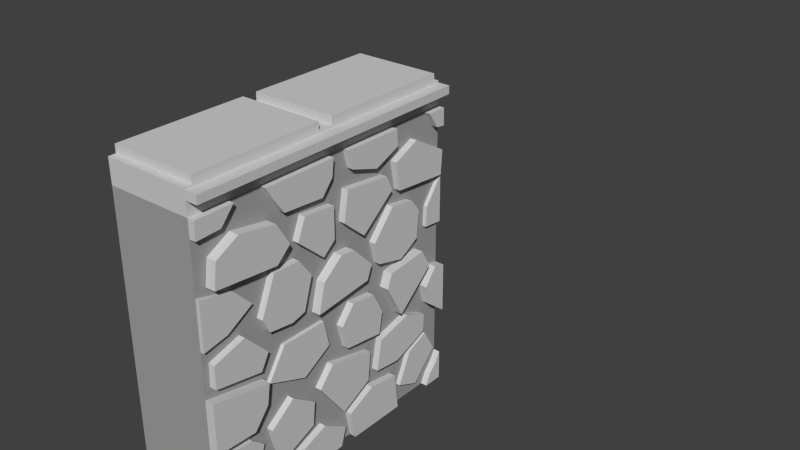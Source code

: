 # Source: ModularStoneWall_top.blend  (saved by Blender 2.76.0; exported with 4.5.12 LTS)
import bpy
from mathutils import Matrix  # noqa: F401  (used for matrix-valued properties, if any)

bpy.ops.wm.read_factory_settings(use_empty=True)
scene = bpy.context.scene
scene.name = 'Scene'

# ---- collections
col_collection_1 = bpy.data.collections.new('Collection 1'); scene.collection.children.link(col_collection_1)

# ---- materials (node trees are filled in below, after node groups)
mat_rocklight = bpy.data.materials.new('RockLight')
mat_rocklight.alpha_threshold = 0.0
mat_rocklight.diffuse_color = (0.6383, 0.6383, 0.6383, 1.0)
mat_rocklight.roughness = 0.5
mat_rock = bpy.data.materials.new('Rock')
mat_rock.alpha_threshold = 0.0
mat_rock.diffuse_color = (0.3588, 0.3588, 0.3588, 1.0)
mat_rock.roughness = 0.5

# ---- material node trees

# ---- world
world_world = bpy.data.worlds.new('World'); scene.world = world_world
world_world.color = (0.05088, 0.05088, 0.05088)
world_world.use_sun_shadow = False
world_world.sun_shadow_jitter_overblur = 0.0
world_world.cycles.sampling_method = 'MANUAL'
world_world.cycles.sample_map_resolution = 256

# ---- meshes
me_cube_012 = bpy.data.meshes.new('Cube.012')
me_cube_012.from_pydata([(-0.6272, -1.017, 1.018), (-0.6272, 1.029, 1.018), (-0.6272, 1.029, -1.021), (-0.6272, -1.017, -1.021), (-0.01547, -1.017, 1.018), (-0.01547, -1.017, -1.021), (-0.01547, -1.017, -0.8076), (-0.01547, -1.017, -0.4557), (-0.01547, -1.017, -0.1062), (-0.01547, -1.017, 0.2121), (-0.01547, -1.017, 0.5448), (-0.01547, -1.017, 0.8975), (-0.01547, -0.7455, 1.018), (-0.01547, -0.5168, 1.018), (-0.01547, 0.01447, 1.018), (-0.01547, 0.1406, 1.018), (-0.01547, 0.5725, 1.018), (-0.01547, 0.887, 1.018), (-0.01547, 1.029, 1.018), (-0.01547, 1.029, 0.8975), (-0.01547, 1.029, 0.5471), (-0.01547, 1.029, 0.2145), (-0.01547, 1.029, -0.1008), (-0.01547, 1.029, -0.4556), (-0.01547, 1.029, -0.8076), (-0.01547, 1.029, -1.021), (-0.01547, 0.887, -1.021), (-0.01547, 0.5726, -1.021), (-0.01547, 0.1406, -1.021), (-0.01547, 0.01207, -1.021), (-0.01547, -0.5203, -1.021), (-0.01547, -0.7452, -1.021), (-0.01547, -0.9727, -0.0399), (-0.01547, -0.9701, 0.1175), (-0.01547, -0.7402, 0.1853), (-0.01547, -0.5711, 0.007606), (-0.01547, -0.1627, 0.06318), (-0.01547, -0.2673, 0.1306), (-0.01547, -0.3694, 0.1028), (-0.01547, -0.5505, 0.1264), (-0.01547, -0.6007, 0.229), (-0.01547, -0.651, 0.3575), (-0.01547, -0.8433, 0.2464), (-0.01547, 0.1019, -0.8157), (-0.01547, 0.3131, -0.7185), (-0.01547, 0.5436, -0.7516), (-0.01547, 0.6133, -0.8757), (-0.01547, 0.7177, -0.6554), (-0.01547, 0.8807, -0.5849), (-0.01547, 0.845, -0.5412), (-0.01547, 0.7376, -0.585), (-0.01547, 0.5713, -0.6439), (-0.01547, 0.3696, -0.6224), (-0.01547, 0.2811, -0.6465), (-0.01547, 0.047, -0.7667), (-0.01547, -0.161, -0.4854), (-0.01547, -0.2179, -0.5411), (-0.01547, -0.2359, -0.7071), (-0.01547, -0.4333, -0.789), (-0.01547, -0.5277, -0.7406), (-0.01547, -0.5793, -0.5504), (-0.01547, -0.6314, -0.6228), (-0.01547, -0.6958, -0.8332), (-0.01547, -0.9893, -0.7392), (-0.01547, -0.8172, -0.8324), (-0.01547, -0.7174, -0.9314), (-0.01547, -0.5103, -0.9134), (-0.01547, -0.2992, -0.8341), (-0.01547, -0.1345, -0.7715), (-0.01547, 0.05324, -0.8877), (-0.01547, 0.5807, 0.9034), (-0.01547, 0.3838, 0.821), (-0.01547, 0.1733, 0.8881), (-0.01547, -0.001468, 0.9001), (-0.01547, -0.08403, 0.8012), (-0.01547, -0.3877, 0.8217), (-0.01547, -0.4629, 0.9274), (-0.01547, -0.8434, 0.9055), (-0.01547, -0.9413, 0.5812), (-0.01547, -0.9187, 0.7518), (-0.01547, -0.7512, 0.8407), (-0.01547, -0.4793, 0.7964), (-0.01547, -0.382, 0.6347), (-0.01547, -0.2954, 0.596), (-0.01547, -0.2343, 0.7411), (-0.01547, 0.004217, 0.7183), (-0.01547, 0.003023, 0.4967), (-0.01547, 0.08981, 0.5696), (-0.01547, 0.1239, 0.7756), (-0.01547, 0.474, 0.7385), (-0.01547, 0.565, 0.7977), (-0.01547, 0.7574, 0.885), (-0.01547, 1.019, 0.7363), (-0.01547, 1.007, 0.5647), (-0.01547, 0.8932, 0.3686), (-0.01547, 0.9631, 0.9055), (-0.01547, -0.5929, -0.1895), (-0.01547, -0.5579, -0.2302), (-0.01547, -0.4272, -0.03038), (-0.01547, -0.09438, -0.02658), (-0.01547, -0.05346, -0.2162), (-0.01547, 0.04448, -0.1287), (-0.01547, 0.1494, -0.006648), (-0.01547, 0.334, -0.02785), (-0.01547, 0.4559, -0.04002), (-0.01547, 0.4934, 0.06125), (-0.01547, 0.8009, 0.09367), (-0.01547, 0.8774, -0.04381), (-0.01547, 0.7669, 0.1993), (-0.01547, 0.6097, 0.1107), (-0.01547, 0.4021, 0.1616), (-0.01547, 0.3591, 0.3229), (-0.01547, 0.3074, 0.2089), (-0.01547, 0.2682, 0.1111), (-0.01547, -0.6312, -0.1006), (-0.01547, 0.8926, -0.3497), (-0.01547, 0.847, -0.1988), (-0.01547, 0.9409, -0.07863), (-0.01547, 0.8842, 0.2265), (-0.01547, 0.5967, 0.5991), (-0.01547, 0.5235, 0.6303), (-0.01547, 0.2605, 0.4214), (-0.01547, -0.09303, 0.4187), (-0.01547, -0.485, 0.5403), (-0.01547, -0.7777, 0.4881), (-0.01547, -0.4942, 0.4847), (-0.01547, -0.2974, 0.4832), (-0.01547, -0.1988, 0.3473), (-0.01547, -0.1131, 0.2623), (-0.01547, 0.04012, 0.3815), (-0.01547, 0.1482, 0.3738), (-0.01547, 0.5296, 0.5142), (-0.01547, 0.718, 0.4833), (-0.01547, 0.7876, 0.3918), (-0.01547, 0.5912, -0.2855), (-0.01547, 0.4158, -0.1878), (-0.01547, 0.3883, -0.3409), (-0.01547, 0.09193, -0.3037), (-0.01547, -0.2696, -0.3411), (-0.01547, -0.6149, -0.3325), (-0.01547, -0.7224, -0.4661), (-0.01547, -0.95, -0.5349), (-0.01547, -0.7245, -0.5456), (-0.01547, -0.3964, -0.4151), (-0.01547, -0.04773, -0.3548), (-0.01547, 0.3002, -0.4377), (-0.01547, 0.4109, -0.4063), (-0.01547, 0.6739, -0.3406), (-0.01547, 0.8517, -0.4155), (-0.01547, 0.9717, -0.7476), (-0.01547, 0.78, -0.9466), (-0.01547, 0.9286, -0.9389), (-0.01547, 0.982, -0.8866), (0.05557, -0.7512, 0.8407), (0.05557, -0.4793, 0.7964), (0.05557, -0.9187, 0.7518), (0.05557, -0.9413, 0.5812), (0.05557, -0.485, 0.5403), (0.05557, -0.382, 0.6347), (0.03144, -0.6007, 0.229), (0.03144, -0.4942, 0.4847), (0.03144, -0.5505, 0.1264), (0.03144, -0.1988, 0.3473), (0.03144, -0.2974, 0.4832), (0.03144, -0.3694, 0.1028), (0.03144, -0.2673, 0.1306), (0.03144, -0.161, -0.4854), (0.03136, -0.04773, -0.3548), (0.03144, 0.047, -0.7667), (0.03144, 0.3002, -0.4377), (0.03144, 0.2811, -0.6465), (0.04782, 0.2682, 0.1111), (0.04782, -0.1627, 0.06318), (0.04782, 0.3074, 0.2089), (0.04782, 0.1482, 0.3738), (0.04782, 0.04012, 0.3815), (0.04782, -0.1131, 0.2623), (0.05202, 0.8926, -0.3497), (0.05202, 0.847, -0.1988), (0.05202, 1.029, -0.4556), (0.05191, 1.029, -0.1008), (0.05197, 0.9409, -0.07863), (0.03144, -0.7452, -1.021), (0.03144, -1.017, -1.021), (0.03144, -0.7174, -0.9314), (0.03144, -0.8172, -0.8324), (0.03144, -1.017, -0.8076), (0.03177, -0.6312, -0.1006), (0.03177, -0.9727, -0.0399), (0.03177, -0.5711, 0.007606), (0.03177, -0.7402, 0.1853), (0.03177, -0.9701, 0.1175), (0.01315, -1.017, 0.2121), (0.01315, -1.017, 0.5448), (0.01315, -0.8433, 0.2464), (0.01315, -0.651, 0.3575), (0.01315, -0.7777, 0.4881), (0.01315, 1.029, 0.5471), (0.01315, 1.029, 0.2145), (0.01315, 0.8932, 0.3686), (0.01315, 0.8842, 0.2265), (0.03144, 0.9286, -0.9389), (0.03144, 0.982, -0.8866), (0.03144, 0.887, -1.021), (0.03144, 1.029, -1.021), (0.03144, 1.029, -0.8076), (0.03299, 0.1733, 0.8881), (0.03299, 0.1406, 1.018), (0.03299, 0.3838, 0.821), (0.03299, 0.5807, 0.9034), (0.03299, 0.5725, 1.018), (0.0329, 0.5436, -0.7516), (0.0329, 0.5726, -1.021), (0.0329, 0.3131, -0.7185), (0.0329, 0.1019, -0.8157), (0.0329, 0.1406, -1.021), (0.04782, -1.017, -0.4557), (0.04782, -1.017, -0.1062), (0.04782, -0.7224, -0.4661), (0.04782, -0.6149, -0.3325), (0.04782, -0.5929, -0.1895), (0.03144, -0.5277, -0.7406), (0.03144, -0.5793, -0.5504), (0.03144, -0.4333, -0.789), (0.03144, -0.2359, -0.7071), (0.03144, -0.2179, -0.5411), (0.03144, -0.3964, -0.4151), (0.01194, -0.2696, -0.3411), (0.01194, -0.5579, -0.2302), (0.01194, -0.05346, -0.2162), (0.01194, -0.09438, -0.02658), (0.01194, -0.4272, -0.03038), (0.03139, -0.1345, -0.7715), (0.03139, 0.05324, -0.8877), (0.03139, 0.01207, -1.021), (0.03139, -0.5125, -0.9134), (0.03139, -0.5225, -1.021), (0.03144, 0.01447, 1.018), (0.03144, -0.5168, 1.018), (0.03144, -0.4629, 0.9274), (0.03144, -0.3877, 0.8217), (0.03144, -0.08403, 0.8012), (0.03144, -0.001468, 0.9001), (0.03157, -0.7455, 1.018), (0.03157, -0.8434, 0.9055), (0.03157, -1.017, 1.018), (0.03157, -1.017, 0.8975), (0.0329, 0.887, 1.018), (0.0329, 1.029, 1.018), (0.0329, 0.9631, 0.9055), (0.0329, 1.029, 0.8975), (0.03564, 0.09193, -0.3037), (0.03564, 0.04448, -0.1287), (0.03564, 0.3883, -0.3409), (0.03559, 0.1494, -0.006648), (0.03564, 0.4158, -0.1878), (0.03553, 0.334, -0.02785), (0.03177, -0.09303, 0.4187), (0.03177, -0.2954, 0.596), (0.03177, 0.003023, 0.4967), (0.03177, 0.004217, 0.7183), (0.03177, -0.2343, 0.7411), (0.03144, 0.6739, -0.3406), (0.03144, 0.8517, -0.4155), (0.03144, 0.4109, -0.4063), (0.03144, 0.3696, -0.6224), (0.03144, 0.5713, -0.6439), (0.03144, 0.7376, -0.585), (0.03144, 0.845, -0.5412), (0.0331, 0.5235, 0.6303), (0.0331, 0.2605, 0.4214), (0.0331, 0.474, 0.7385), (0.0331, 0.1239, 0.7756), (0.0331, 0.08981, 0.5696), (0.03144, 0.7876, 0.3918), (0.03144, 0.7669, 0.1993), (0.03144, 0.718, 0.4833), (0.03144, 0.4021, 0.1616), (0.03144, 0.6097, 0.1107), (0.03144, 0.5296, 0.5142), (0.03144, 0.3591, 0.3229), (0.0331, 1.007, 0.5647), (0.0331, 0.5967, 0.5991), (0.0331, 1.019, 0.7363), (0.0331, 0.7574, 0.885), (0.0331, 0.565, 0.7977), (0.05166, 0.8009, 0.09367), (0.05166, 0.8774, -0.04381), (0.05166, 0.4934, 0.06125), (0.05166, 0.4559, -0.04002), (0.05166, 0.5912, -0.2855), (0.01781, 0.9717, -0.7476), (0.01781, 0.78, -0.9466), (0.01781, 0.8807, -0.5849), (0.01781, 0.7177, -0.6554), (0.01781, 0.6133, -0.8757), (0.01056, -0.7245, -0.5456), (0.01056, -0.6314, -0.6228), (0.01056, -0.95, -0.5349), (0.01052, -0.6958, -0.8332), (0.01047, -0.9893, -0.7392), (-0.03737, 0.9012, -0.7485), (0.002834, -0.4276, -0.8343), (-0.03737, 2.96, -0.7485), (0.002834, 1.631, -0.8343), (-0.6271, -0.9681, 1.244), (-0.01536, -0.9681, 1.244), (-0.01536, 1.027, 1.117), (-0.01536, -1.019, 1.117), (-0.6271, -0.9681, 1.188), (-0.01536, -0.9681, 1.188), (-0.01536, 1.027, 1.174), (-0.01536, -1.019, 1.174), (0.07112, 1.027, 1.117), (0.07112, -1.019, 1.117), (0.07112, 1.027, 1.174), (0.07112, -1.019, 1.174), (-0.6271, -1.019, 1.188), (-0.6271, 1.027, 1.188), (-0.01536, 1.027, 1.188), (-0.01536, -1.019, 1.188), (-0.6271, 0.0573, 1.188), (-0.01536, 0.0573, 1.188), (-0.01536, -0.04671, 1.188), (-0.6271, -0.04671, 1.188), (-0.6271, 0.0573, 1.244), (-0.01536, -0.04671, 1.244), (-0.01536, 0.0573, 1.244), (-0.6271, -0.04671, 1.244), (-0.6271, 0.9857, 1.188), (-0.01536, 0.9857, 1.188), (-0.6271, 0.9857, 1.244), (-0.01536, 0.9857, 1.244)], [], [(0, 1, 2, 3), (4, 245, 243, 12), (16, 70, 71, 72, 15, 14, 73, 74, 75, 76, 13, 12, 77, 11, 10, 78, 79, 80, 81, 82, 83, 84, 85, 86, 87, 88, 89, 90, 91, 92, 93, 94, 20, 19, 95, 17), (19, 250, 249, 95), (20, 197, 198, 21), (22, 180, 179, 23), (28, 215, 214, 43), (11, 246, 245, 4), (8, 96, 97, 98, 99, 100, 101, 102, 103, 104, 105, 106, 107, 108, 109, 110, 111, 112, 113, 36, 35, 114, 32), (9, 192, 193, 10), (26, 203, 201, 151), (31, 182, 183, 5), (23, 115, 116, 117, 22, 21, 118, 94, 93, 119, 90, 89, 120, 121, 87, 86, 122, 83, 82, 123, 78, 10, 124, 41, 40, 125, 126, 127, 37, 36, 128, 129, 130, 112, 111, 131, 132, 133, 108, 107, 134, 104, 103, 135, 136, 137, 101, 100, 138, 97, 96, 139, 140, 7, 6, 63, 141, 142, 61, 60, 143, 56, 55, 144, 145, 53, 52, 146, 147, 148, 49, 48, 149, 150, 46, 45, 27, 26, 151, 152, 24), (14, 237, 242, 73), (16, 210, 209, 70), (17, 247, 248, 18), (80, 153, 154, 81), (79, 155, 153, 80), (154, 153, 155, 156, 157, 158), (81, 154, 158, 82), (78, 156, 155, 79), (123, 157, 156, 78), (82, 158, 157, 123), (40, 159, 160, 125), (39, 161, 159, 40), (162, 163, 160, 159, 161, 164, 165), (125, 160, 163, 126), (38, 164, 161, 39), (127, 162, 165, 37), (126, 163, 162, 127), (37, 165, 164, 38), (55, 166, 167, 144), (54, 168, 166, 55), (166, 168, 170, 169, 167), (144, 167, 169, 145), (53, 170, 168, 54), (145, 169, 170, 53), (113, 171, 172, 36), (112, 173, 171, 113), (171, 173, 174, 175, 176, 172), (36, 172, 176, 128), (130, 174, 173, 112), (129, 175, 174, 130), (128, 176, 175, 129), (115, 177, 178, 116), (116, 178, 181, 117), (181, 178, 177, 179, 180), (117, 181, 180, 22), (6, 186, 185, 64), (65, 184, 182, 31), (182, 184, 185, 186, 183), (8, 32, 33, 34, 35, 36, 37, 38, 39, 40, 41, 42, 9), (64, 185, 184, 65), (8, 217, 220, 96), (114, 187, 188, 32), (35, 189, 187, 114), (187, 189, 190, 191, 188), (32, 188, 191, 33), (34, 190, 189, 35), (33, 191, 190, 34), (42, 194, 192, 9), (192, 194, 195, 196, 193), (41, 195, 194, 42), (124, 196, 195, 41), (27, 212, 215, 28), (94, 199, 197, 20), (197, 199, 200, 198), (30, 236, 235, 66), (118, 200, 199, 94), (151, 201, 202, 152), (29, 234, 236, 30), (203, 204, 205, 202, 201), (152, 202, 205, 24), (7, 216, 217, 8), (25, 204, 203, 26), (72, 206, 207, 15), (71, 208, 206, 72), (209, 210, 207, 206, 208), (70, 209, 208, 71), (45, 211, 212, 27), (44, 213, 211, 45), (214, 215, 212, 211, 213), (3, 2, 25, 26, 27, 28, 29, 30, 31, 5), (43, 214, 213, 44), (28, 43, 44, 45, 46, 47, 48, 49, 50, 51, 52, 53, 54, 55, 56, 57, 58, 59, 60, 61, 62, 63, 6, 64, 65, 31, 30, 66, 67, 68, 69, 29), (4, 0, 3, 5, 6, 7, 8, 9, 10, 11), (140, 218, 216, 7), (219, 220, 217, 216, 218), (10, 193, 196, 124), (139, 219, 218, 140), (96, 220, 219, 139), (59, 221, 222, 60), (58, 223, 221, 59), (224, 225, 226, 222, 221, 223), (60, 222, 226, 143), (57, 224, 223, 58), (56, 225, 224, 57), (143, 226, 225, 56), (138, 227, 228, 97), (100, 229, 227, 138), (227, 229, 230, 231, 228), (97, 228, 231, 98), (99, 230, 229, 100), (98, 231, 230, 99), (68, 232, 233, 69), (67, 232, 68), (234, 233, 232, 235, 236), (69, 233, 234, 29), (66, 235, 232, 67), (5, 183, 186, 6), (237, 238, 239, 240, 241, 242), (23, 179, 177, 115), (21, 198, 200, 118), (76, 239, 238, 13), (75, 240, 239, 76), (74, 241, 240, 75), (73, 242, 241, 74), (12, 243, 244, 77), (245, 246, 244, 243), (77, 244, 246, 11), (24, 205, 204, 25), (18, 248, 250, 19), (95, 249, 247, 17), (248, 247, 249, 250), (1, 18, 19, 20, 21, 22, 23, 24, 25, 2), (137, 251, 252, 101), (136, 253, 251, 137), (101, 252, 254, 102), (135, 255, 253, 136), (253, 255, 256, 254, 252, 251), (102, 254, 256, 103), (103, 256, 255, 135), (122, 257, 258, 83), (86, 259, 257, 122), (257, 259, 260, 261, 258), (83, 258, 261, 84), (85, 260, 259, 86), (84, 261, 260, 85), (147, 262, 263, 148), (146, 264, 262, 147), (265, 266, 267, 268, 263, 262, 264), (148, 263, 268, 49), (52, 265, 264, 146), (51, 266, 265, 52), (50, 267, 266, 51), (49, 268, 267, 50), (120, 269, 270, 121), (89, 271, 269, 120), (270, 269, 271, 272, 273), (121, 270, 273, 87), (88, 272, 271, 89), (87, 273, 272, 88), (133, 274, 275, 108), (132, 276, 274, 133), (277, 278, 275, 274, 276, 279, 280), (108, 275, 278, 109), (131, 279, 276, 132), (110, 277, 280, 111), (109, 278, 277, 110), (111, 280, 279, 131), (93, 281, 282, 119), (92, 283, 281, 93), (281, 283, 284, 285, 282), (119, 282, 285, 90), (91, 284, 283, 92), (90, 285, 284, 91), (106, 286, 287, 107), (105, 288, 286, 106), (286, 288, 289, 290, 287), (107, 287, 290, 134), (104, 289, 288, 105), (134, 290, 289, 104), (149, 291, 292, 150), (48, 293, 291, 149), (292, 291, 293, 294, 295), (150, 292, 295, 46), (47, 294, 293, 48), (46, 295, 294, 47), (142, 296, 297, 61), (141, 298, 296, 142), (61, 297, 299, 62), (63, 300, 298, 141), (300, 299, 297, 296, 298), (62, 299, 300, 63), (12, 13, 14, 15, 16, 17, 18, 1, 0, 4), (13, 238, 237, 14), (15, 207, 210, 16), (322, 330, 332, 327), (308, 312, 320, 317, 0, 4), (311, 312, 316, 315), (1, 318, 319, 311, 307, 18), (0, 317, 309, 324, 321, 329, 318, 1), (312, 308, 314, 316), (307, 311, 315, 313), (329, 321, 325, 331), (322, 321, 324, 323), (18, 307, 308, 4), (311, 319, 330, 322, 323, 310, 320, 312), (313, 315, 316, 314), (307, 313, 314, 308), (324, 309, 305, 328), (310, 323, 326, 306), (306, 326, 328, 305), (321, 322, 327, 325), (317, 320, 310, 309), (306, 305, 309, 310), (323, 324, 328, 326), (327, 332, 331, 325), (319, 318, 329, 330), (332, 330, 329, 331)])
me_cube_012.polygons.foreach_set('material_index', [1, 0, 1, 0, 0, 0, 0, 0, 1, 0, 0, 0, 1, 0, 0, 0, 0, 0, 0, 0, 0, 0, 0, 0, 0, 0, 0, 0, 0, 0, 0, 0, 0, 0, 0, 0, 0, 0, 0, 0, 0, 0, 0, 0, 0, 0, 0, 0, 0, 0, 0, 1, 0, 0, 0, 0, 0, 0, 0, 0, 0, 0, 0, 0, 0, 0, 0, 0, 0, 0, 0, 0, 0, 0, 0, 0, 0, 0, 0, 0, 0, 0, 1, 0, 1, 1, 0, 0, 0, 0, 0, 0, 0, 0, 0, 0, 0, 0, 0, 0, 0, 0, 0, 0, 0, 0, 0, 0, 0, 0, 0, 0, 0, 0, 0, 0, 0, 0, 0, 0, 0, 0, 0, 0, 1, 0, 0, 0, 0, 0, 0, 0, 0, 0, 0, 0, 0, 0, 0, 0, 0, 0, 0, 0, 0, 0, 0, 0, 0, 0, 0, 0, 0, 0, 0, 0, 0, 0, 0, 0, 0, 0, 0, 0, 0, 0, 0, 0, 0, 0, 0, 0, 0, 0, 0, 0, 0, 0, 0, 0, 0, 0, 0, 0, 1, 0, 0, 0, 0, 0, 0, 0, 0, 0, 0, 0, 0, 0, 0, 0, 0, 0, 0, 0, 0, 0, 0, 0, 0, 0])
me_cube_012.materials.append(mat_rocklight)
me_cube_012.materials.append(mat_rock)
me_cube_012.use_remesh_preserve_volume = False
me_cube_012.use_remesh_preserve_attributes = False
me_cube_012.use_mirror_vertex_groups = False
me_cube_012.update()

# ---- objects
ob_stonewall_top = bpy.data.objects.new('StoneWall_top', me_cube_012)

# ---- transforms, parenting, visibility, modifiers, constraints
ob_stonewall_top.location = (0.0, 0.0, 0.0)
ob_stonewall_top.lineart.crease_threshold = 0.0

# ---- collection membership
col_collection_1.objects.link(ob_stonewall_top)

# ---- scene / render settings (as saved in the file)
scene.frame_start = 1; scene.frame_end = 250; scene.frame_set(1)
scene.render.engine = 'CYCLES'
scene.render.resolution_percentage = 50
scene.render.dither_intensity = 0.0
scene.cycles.use_denoising = False
scene.cycles.samples = 10
scene.cycles.sampling_pattern = 'TABULATED_SOBOL'
scene.cycles.light_sampling_threshold = 0.0
scene.cycles.use_adaptive_sampling = False
scene.cycles.use_light_tree = False
scene.cycles.blur_glossy = 0.0
scene.cycles.pixel_filter_type = 'GAUSSIAN'
scene.cycles.sample_clamp_indirect = 0.0
scene.view_settings.view_transform = 'Standard'
bpy.context.view_layer.update()

# ---- added for rendering (the .blend has no active camera and no usable light): camera, sun
cam_auto = bpy.data.cameras.new('AutoCamera')
cam_auto.lens = 50.0
cam_auto.sensor_width = 36.0
cam_auto.clip_end = 1000.0
ob_auto_camera = bpy.data.objects.new('AutoCamera', cam_auto)
scene.collection.objects.link(ob_auto_camera)
ob_auto_camera.location = (4.00603, -4.17037, 3.53875)
ob_auto_camera.rotation_euler = (1.09748, -7.21219e-08, 0.694738)
scene.camera = ob_auto_camera
light_auto_sun = bpy.data.lights.new('AutoSun', 'SUN')
light_auto_sun.energy = 3.0
light_auto_sun.angle = 0.0523599
ob_auto_sun = bpy.data.objects.new('AutoSun', light_auto_sun)
scene.collection.objects.link(ob_auto_sun)
ob_auto_sun.rotation_euler = (0.872665, 0.174533, 0.523599)
bpy.context.view_layer.update()
